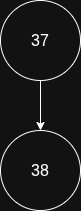

The diagram above was exported from draw.io. Its source (the exported page's mxGraphModel, read from the mxfile embedded in the PNG):
<mxGraphModel dx="1348" dy="759" grid="1" gridSize="10" guides="1" tooltips="1" connect="1" arrows="1" fold="1" page="1" pageScale="1" pageWidth="827" pageHeight="1169" math="0" shadow="0">
  <root>
    <mxCell id="0" />
    <mxCell id="1" parent="0" />
    <mxCell id="7MLvGrETz5tw8HPAsnjh-20" edge="1" parent="1" source="7MLvGrETz5tw8HPAsnjh-18" style="edgeStyle=orthogonalEdgeStyle;rounded=0;orthogonalLoop=1;jettySize=auto;html=1;entryX=0.5;entryY=0;entryDx=0;entryDy=0;" target="7MLvGrETz5tw8HPAsnjh-19">
      <mxGeometry relative="1" as="geometry" />
    </mxCell>
    <mxCell id="7MLvGrETz5tw8HPAsnjh-18" parent="1" style="ellipse;whiteSpace=wrap;html=1;aspect=fixed;" value="&lt;font style=&quot;font-size: 16px;&quot;&gt;37&lt;/font&gt;" vertex="1">
      <mxGeometry height="80" width="80" x="220" y="50" as="geometry" />
    </mxCell>
    <mxCell id="7MLvGrETz5tw8HPAsnjh-19" parent="1" style="ellipse;whiteSpace=wrap;html=1;aspect=fixed;" value="&lt;font style=&quot;font-size: 16px;&quot;&gt;38&lt;/font&gt;" vertex="1">
      <mxGeometry height="80" width="80" x="220" y="180" as="geometry" />
    </mxCell>
  </root>
</mxGraphModel>